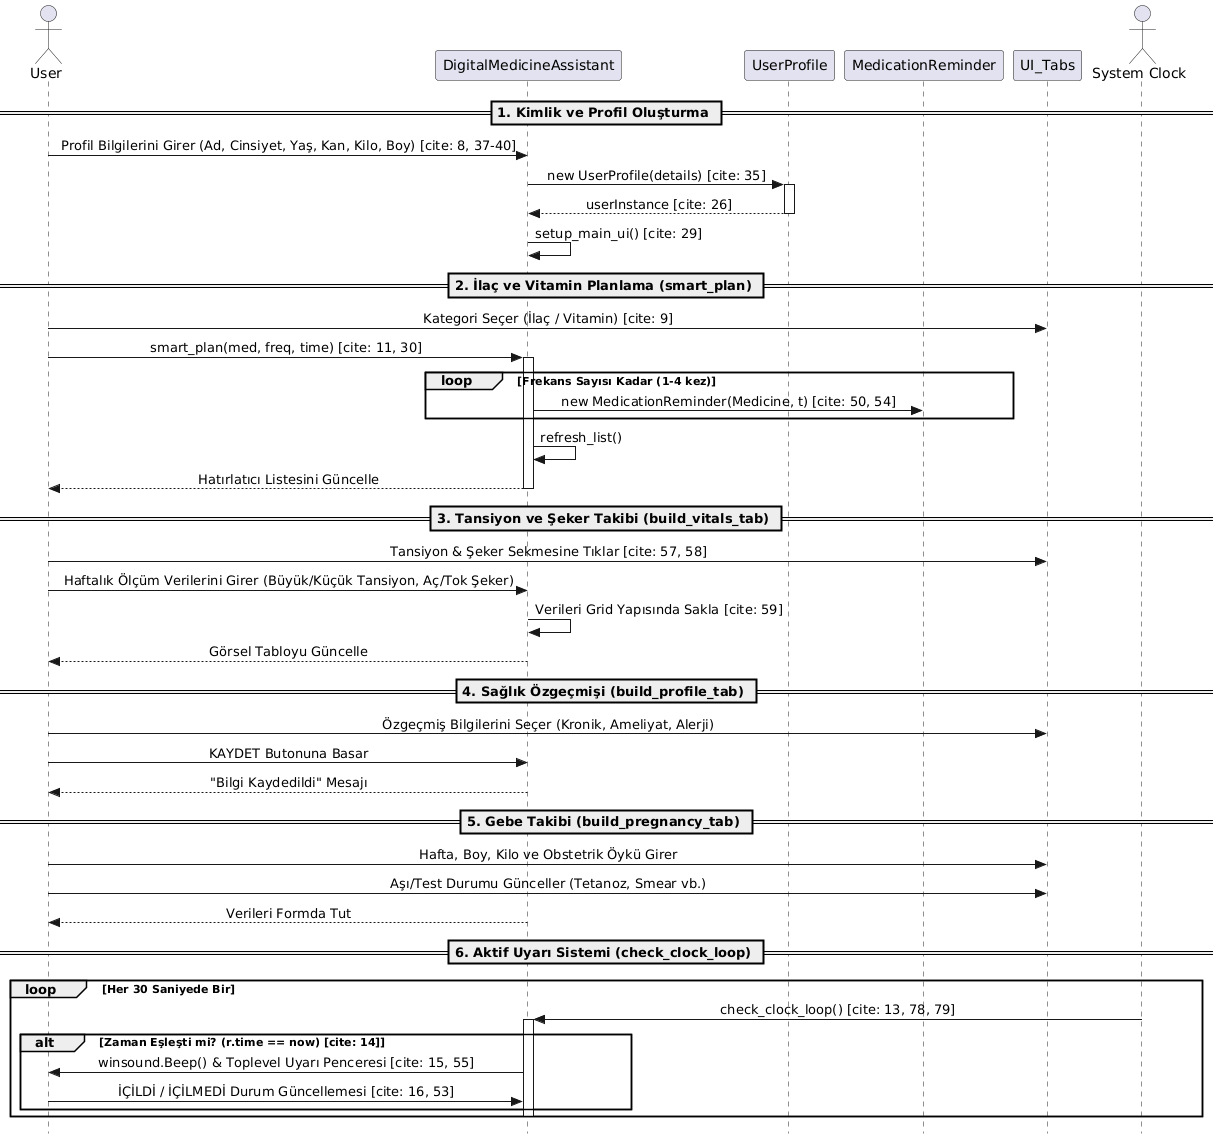

The diagram above was rendered by PlantUML. Its source (embedded in the PNG):
@startuml
skinparam style strictuml
skinparam sequenceMessageAlign center

actor User as U
participant "DigitalMedicineAssistant" as App
participant "UserProfile" as Prof
participant "MedicationReminder" as Rem
participant "UI_Tabs" as Tabs
actor "System Clock" as Clock

== 1. Kimlik ve Profil Oluşturma ==
U -> App : Profil Bilgilerini Girer (Ad, Cinsiyet, Yaş, Kan, Kilo, Boy) [cite: 8, 37-40]
App -> Prof : new UserProfile(details) [cite: 35]
activate Prof
Prof --> App : userInstance [cite: 26]
deactivate Prof
App -> App : setup_main_ui() [cite: 29]

== 2. İlaç ve Vitamin Planlama (smart_plan) ==
U -> Tabs : Kategori Seçer (İlaç / Vitamin) [cite: 9]
U -> App : smart_plan(med, freq, time) [cite: 11, 30]
activate App
loop Frekans Sayısı Kadar (1-4 kez)
    App -> Rem : new MedicationReminder(Medicine, t) [cite: 50, 54]
end
App -> App : refresh_list()
App --> U : Hatırlatıcı Listesini Güncelle
deactivate App

== 3. Tansiyon ve Şeker Takibi (build_vitals_tab) ==
U -> Tabs : Tansiyon & Şeker Sekmesine Tıklar [cite: 57, 58]
U -> App : Haftalık Ölçüm Verilerini Girer (Büyük/Küçük Tansiyon, Aç/Tok Şeker)
App -> App : Verileri Grid Yapısında Sakla [cite: 59]
App --> U : Görsel Tabloyu Güncelle

== 4. Sağlık Özgeçmişi (build_profile_tab) ==
U -> Tabs : Özgeçmiş Bilgilerini Seçer (Kronik, Ameliyat, Alerji) 
U -> App : KAYDET Butonuna Basar
App --> U : "Bilgi Kaydedildi" Mesajı

== 5. Gebe Takibi (build_pregnancy_tab) ==
U -> Tabs : Hafta, Boy, Kilo ve Obstetrik Öykü Girer
U -> Tabs : Aşı/Test Durumu Günceller (Tetanoz, Smear vb.)
App --> U : Verileri Formda Tut

== 6. Aktif Uyarı Sistemi (check_clock_loop) ==
loop Her 30 Saniyede Bir
    Clock -> App : check_clock_loop() [cite: 13, 78, 79]
    activate App
    alt Zaman Eşleşti mi? (r.time == now) [cite: 14]
        App -> U : winsound.Beep() & Toplevel Uyarı Penceresi [cite: 15, 55]
        U -> App : İÇİLDİ / İÇİLMEDİ Durum Güncellemesi [cite: 16, 53]
    end
    deactivate App
end
@enduml